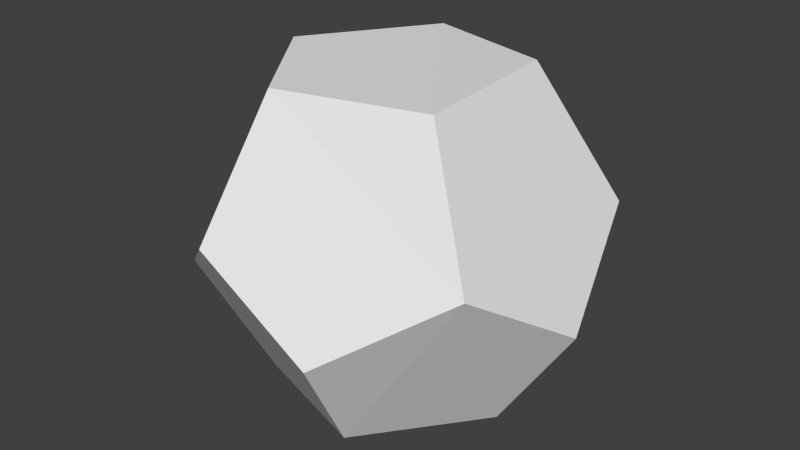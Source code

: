 # Source: arena.blend  (saved by Blender 2.77.0; exported with 4.5.12 LTS)
import bpy
from mathutils import Matrix  # noqa: F401  (used for matrix-valued properties, if any)

bpy.ops.wm.read_factory_settings(use_empty=True)
scene = bpy.context.scene
scene.name = 'Scene'

# ---- collections
col_collection_1 = bpy.data.collections.new('Collection 1'); scene.collection.children.link(col_collection_1)

# ---- world
world_world = bpy.data.worlds.new('World'); scene.world = world_world
world_world.color = (0.05088, 0.05088, 0.05088)
world_world.use_sun_shadow = False
world_world.sun_shadow_jitter_overblur = 0.0
world_world.cycles.sampling_method = 'NONE'
world_world.cycles.sample_map_resolution = 256

# ---- meshes
me_icosphere = bpy.data.meshes.new('Icosphere')
me_icosphere.from_pydata([(0.4088, 0.2835, 0.6238), (-0.1381, 0.4731, 0.6011), (-0.1381, -0.45, 0.6011), (-0.4578, -0.009978, 0.6011), (0.4201, -0.2952, 0.6011), (0.6698, 0.4731, 0.1018), (0.2545, 0.7583, -0.1841), (-0.2081, 0.7583, 0.1019), (-0.6077, 0.4515, -0.1841), (-0.3764, 0.2835, -0.6467), (-0.7507, 0.01157, 0.1019), (-0.5824, -0.4633, -0.1841), (-0.3511, -0.2952, -0.6467), (0.1661, -0.4633, -0.6467), (0.2545, -0.7352, -0.1841), (-0.2081, -0.7352, 0.1019), (0.8127, -0.009981, -0.1841), (0.6698, -0.45, 0.1018), (0.1775, 0.4516, -0.6694), (0.4971, 0.01157, -0.6694)], [], [(11, 15, 14, 13, 12), (0, 4, 2, 3, 1), (4, 0, 5, 16, 17), (1, 7, 6, 5, 0), (3, 10, 8, 7, 1), (2, 15, 11, 10, 3), (4, 17, 14, 15, 2), (6, 18, 19, 16, 5), (6, 7, 8, 9, 18), (8, 10, 11, 12, 9), (14, 17, 16, 19, 13), (18, 9, 12, 13, 19)])
_uv = me_icosphere.uv_layers.new(name='UVMap')
_uv.uv.foreach_set('vector', [0.7617, 0.09936, 0.7681, 0.0, 0.9154, 0.05109, 1.0, 0.182, 0.905, 0.2118, 0.09204, 0.2231, 0.1648, 0.4029, 0.1033, 0.4797, 0.008917, 0.3568, 0.0, 0.1883, 0.1648, 0.4029, 0.09204, 0.2231, 0.2551, 0.0979, 0.4101, 0.2146, 0.3584, 0.3893, 0.0, 0.1883, 0.09919, 0.05177, 0.2453, 0.0, 0.2551, 0.0979, 0.09204, 0.2231, 0.509, 0.1636, 0.6028, 0.2106, 0.6526, 0.3858, 0.5961, 0.4696, 0.5001, 0.3297, 0.6065, 0.03951, 0.7681, 0.0, 0.7617, 0.09936, 0.6028, 0.2106, 0.509, 0.1636, 0.1648, 0.4029, 0.3584, 0.3893, 0.4124, 0.4716, 0.2663, 0.5233, 0.1033, 0.4797, 0.2453, 0.0, 0.4058, 0.05215, 0.5001, 0.1751, 0.4101, 0.2146, 0.2551, 0.0979, 0.7433, 0.5206, 0.5961, 0.4696, 0.6526, 0.3858, 0.8346, 0.3927, 0.9026, 0.4725, 0.6526, 0.3858, 0.6028, 0.2106, 0.7617, 0.09936, 0.905, 0.2118, 0.8346, 0.3927, 0.4124, 0.4716, 0.3584, 0.3893, 0.4101, 0.2146, 0.5001, 0.1751, 0.5001, 0.3438, 0.9026, 0.4725, 0.8346, 0.3927, 0.905, 0.2118, 1.0, 0.182, 1.0, 0.3484])
me_icosphere.use_remesh_preserve_volume = False
me_icosphere.use_remesh_preserve_attributes = False
me_icosphere.use_mirror_vertex_groups = False
me_icosphere.update()

# ---- objects
ob_icosphere = bpy.data.objects.new('Icosphere', me_icosphere)

# ---- transforms, parenting, visibility, modifiers, constraints
ob_icosphere.location = (0.0, 0.0, 0.0)
ob_icosphere.lineart.crease_threshold = 0.0

# ---- collection membership
col_collection_1.objects.link(ob_icosphere)

# ---- scene / render settings (as saved in the file)
scene.frame_start = 1; scene.frame_end = 250; scene.frame_set(1)
scene.render.engine = 'BLENDER_EEVEE_NEXT'
scene.render.resolution_percentage = 50
scene.render.dither_intensity = 0.0
scene.cycles.use_denoising = False
scene.cycles.samples = 10
scene.cycles.sampling_pattern = 'TABULATED_SOBOL'
scene.cycles.light_sampling_threshold = 0.0
scene.cycles.use_adaptive_sampling = False
scene.cycles.use_light_tree = False
scene.cycles.blur_glossy = 0.0
scene.cycles.pixel_filter_type = 'GAUSSIAN'
scene.cycles.sample_clamp_indirect = 0.0
scene.view_settings.view_transform = 'Standard'
bpy.context.view_layer.update()

# ---- added for rendering (the .blend has no active camera and no usable light): camera, sun
cam_auto = bpy.data.cameras.new('AutoCamera')
cam_auto.lens = 50.0
cam_auto.sensor_width = 36.0
cam_auto.clip_end = 1000.0
ob_auto_camera = bpy.data.objects.new('AutoCamera', cam_auto)
scene.collection.objects.link(ob_auto_camera)
ob_auto_camera.location = (2.36199, -2.78561, 1.842)
ob_auto_camera.rotation_euler = (1.09748, -7.21219e-08, 0.694738)
scene.camera = ob_auto_camera
light_auto_sun = bpy.data.lights.new('AutoSun', 'SUN')
light_auto_sun.energy = 3.0
light_auto_sun.angle = 0.0523599
ob_auto_sun = bpy.data.objects.new('AutoSun', light_auto_sun)
scene.collection.objects.link(ob_auto_sun)
ob_auto_sun.rotation_euler = (0.872665, 0.174533, 0.523599)
bpy.context.view_layer.update()
